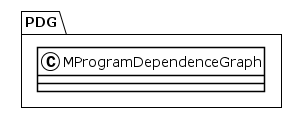

The diagram above was rendered by PlantUML. Its source (embedded in the PNG):
@startuml
!theme plain
package PDG {
class MProgramDependenceGraph {
}
}
@enduml